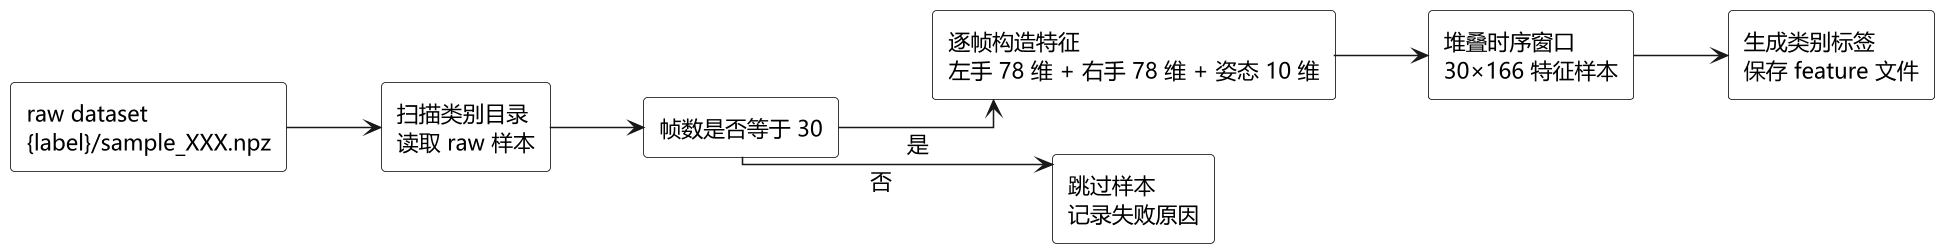

The diagram above was rendered by PlantUML. Its source (embedded in the PNG):
@startuml realtime-feature-convert-flow

skinparam monochrome true
skinparam shadowing false
skinparam defaultFontName Microsoft YaHei
skinparam defaultFontSize 14
skinparam dpi 150
skinparam linetype ortho
skinparam rectangle {
  BorderColor black
  BackgroundColor white
  FontColor black
}

left to right direction

rectangle "raw dataset\n{label}/sample_XXX.npz" as raw
rectangle "扫描类别目录\n读取 raw 样本" as scan
rectangle "帧数是否等于 30" as check
rectangle "逐帧构造特征\n左手 78 维 + 右手 78 维 + 姿态 10 维" as frame
rectangle "堆叠时序窗口\n30×166 特征样本" as stack
rectangle "生成类别标签\n保存 feature 文件" as save
rectangle "跳过样本\n记录失败原因" as skip

raw --> scan
scan --> check
check --> frame : 是
frame --> stack
stack --> save
check -down-> skip : 否

@enduml